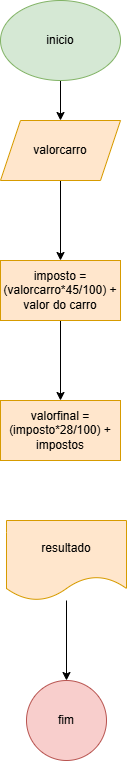

The diagram above was exported from draw.io. Its source (the exported page's mxGraphModel, read from the mxfile embedded in the PNG):
<mxGraphModel dx="1434" dy="720" grid="1" gridSize="10" guides="1" tooltips="1" connect="1" arrows="1" fold="1" page="1" pageScale="1" pageWidth="827" pageHeight="1169" math="0" shadow="0">
  <root>
    <mxCell id="0" />
    <mxCell id="1" parent="0" />
    <mxCell id="UM16JQkJ6rkfEvz3tNXj-7" style="edgeStyle=orthogonalEdgeStyle;rounded=0;orthogonalLoop=1;jettySize=auto;html=1;exitX=0.5;exitY=1;exitDx=0;exitDy=0;entryX=0.5;entryY=0;entryDx=0;entryDy=0;" edge="1" parent="1" source="UM16JQkJ6rkfEvz3tNXj-1" target="UM16JQkJ6rkfEvz3tNXj-2">
      <mxGeometry relative="1" as="geometry" />
    </mxCell>
    <mxCell id="UM16JQkJ6rkfEvz3tNXj-1" value="inicio" style="ellipse;whiteSpace=wrap;html=1;fillColor=#d5e8d4;strokeColor=#82b366;" vertex="1" parent="1">
      <mxGeometry x="354" y="40" width="120" height="80" as="geometry" />
    </mxCell>
    <mxCell id="UM16JQkJ6rkfEvz3tNXj-4" value="" style="edgeStyle=orthogonalEdgeStyle;rounded=0;orthogonalLoop=1;jettySize=auto;html=1;" edge="1" parent="1" source="UM16JQkJ6rkfEvz3tNXj-2" target="UM16JQkJ6rkfEvz3tNXj-3">
      <mxGeometry relative="1" as="geometry" />
    </mxCell>
    <mxCell id="UM16JQkJ6rkfEvz3tNXj-2" value="valorcarro" style="shape=parallelogram;perimeter=parallelogramPerimeter;whiteSpace=wrap;html=1;fixedSize=1;fillColor=#ffe6cc;strokeColor=#d79b00;" vertex="1" parent="1">
      <mxGeometry x="354" y="160" width="120" height="60" as="geometry" />
    </mxCell>
    <mxCell id="UM16JQkJ6rkfEvz3tNXj-6" value="" style="edgeStyle=orthogonalEdgeStyle;rounded=0;orthogonalLoop=1;jettySize=auto;html=1;" edge="1" parent="1" source="UM16JQkJ6rkfEvz3tNXj-3" target="UM16JQkJ6rkfEvz3tNXj-5">
      <mxGeometry relative="1" as="geometry" />
    </mxCell>
    <mxCell id="UM16JQkJ6rkfEvz3tNXj-3" value="imposto = (valorcarro*45/100) + valor do carro" style="whiteSpace=wrap;html=1;fillColor=#ffe6cc;strokeColor=#d79b00;" vertex="1" parent="1">
      <mxGeometry x="354" y="300" width="120" height="60" as="geometry" />
    </mxCell>
    <mxCell id="UM16JQkJ6rkfEvz3tNXj-5" value="valorfinal = (imposto*28/100) + impostos" style="whiteSpace=wrap;html=1;fillColor=#ffe6cc;strokeColor=#d79b00;" vertex="1" parent="1">
      <mxGeometry x="354" y="440" width="120" height="60" as="geometry" />
    </mxCell>
    <mxCell id="UM16JQkJ6rkfEvz3tNXj-10" value="" style="edgeStyle=orthogonalEdgeStyle;rounded=0;orthogonalLoop=1;jettySize=auto;html=1;" edge="1" parent="1" source="UM16JQkJ6rkfEvz3tNXj-8" target="UM16JQkJ6rkfEvz3tNXj-9">
      <mxGeometry relative="1" as="geometry" />
    </mxCell>
    <mxCell id="UM16JQkJ6rkfEvz3tNXj-8" value="resultado" style="shape=document;whiteSpace=wrap;html=1;boundedLbl=1;fillColor=#ffe6cc;strokeColor=#d79b00;" vertex="1" parent="1">
      <mxGeometry x="360" y="560" width="120" height="80" as="geometry" />
    </mxCell>
    <mxCell id="UM16JQkJ6rkfEvz3tNXj-9" value="fim" style="ellipse;whiteSpace=wrap;html=1;fillColor=#f8cecc;strokeColor=#b85450;" vertex="1" parent="1">
      <mxGeometry x="380" y="720" width="80" height="80" as="geometry" />
    </mxCell>
  </root>
</mxGraphModel>